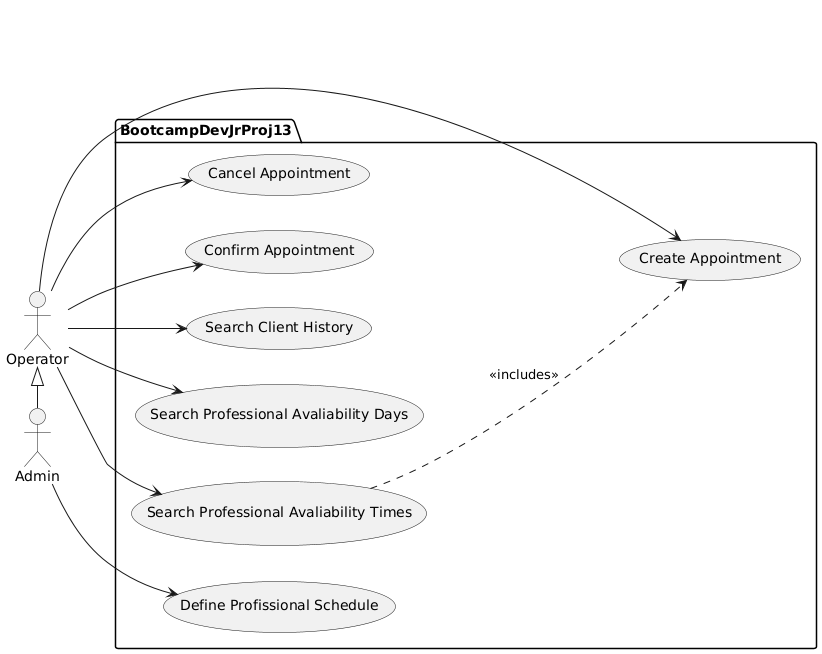

The diagram above was rendered by PlantUML. Its source (embedded in the PNG):
@startuml
left to right direction 

actor Operator as o 
actor Admin as a 

package BootcampDevJrProj13 {
    usecase "Create Appointment" as UC1
    usecase "Cancel Appointment" as UC2
    usecase "Confirm Appointment" as UC3
    usecase "Define Profissional Schedule" as UC4
usecase "Search Client History" as UC5
usecase "Search Professional Avaliability Days" as UC6
usecase "Search Professional Avaliability Times" as UC7

}

o <|-right- a

o --> UC1
o --> UC2
o --> UC3
a --> UC4
o --> UC5
o --> UC6
o --> UC7
(UC7) ...> (UC1): <<includes>>
@enduml